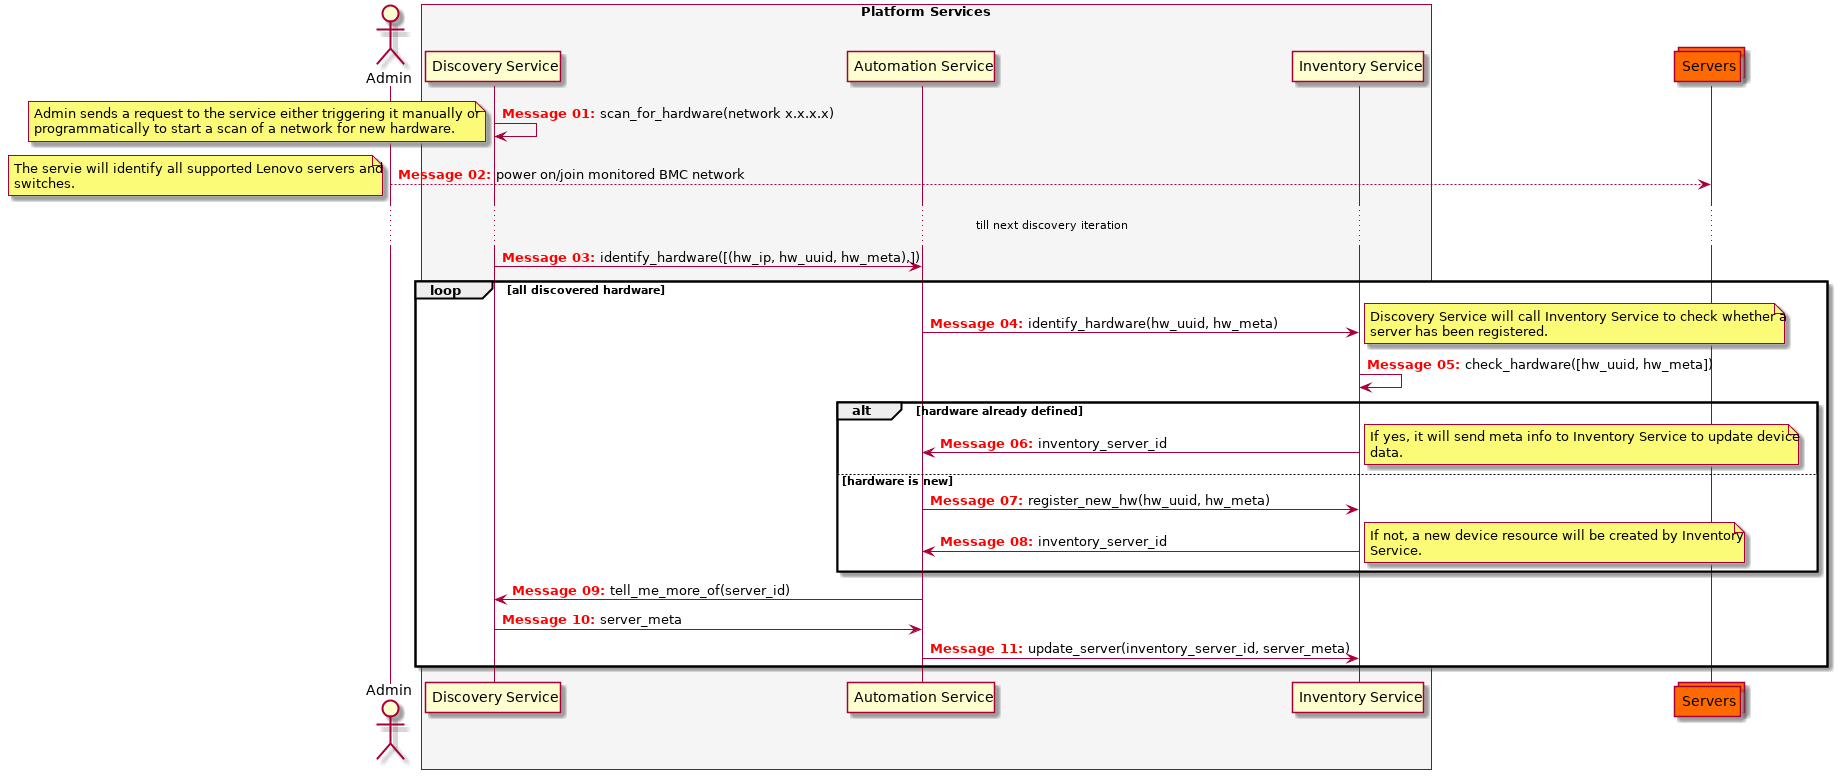

The diagram above was rendered by PlantUML. Its source (embedded in the PNG):
@startuml

autonumber "<font color=red><b>Message 00:"

actor Admin

box "Platform Services" #F5F5F5
  participant "Discovery Service" as Discovery
  participant "Automation Service" as Tower
  participant "Inventory Service" as Inventory
end box

collections Servers #ff6a00

Discovery -> Discovery: scan_for_hardware(network x.x.x.x)
note left
    Admin sends a request to the service either triggering it manually or
    programmatically to start a scan of a network for new hardware.
end note

Admin --> Servers: power on/join monitored BMC network
...till next discovery iteration...
note left
    The servie will identify all supported Lenovo servers and
    switches.
end note


Discovery -> Tower: identify_hardware([(hw_ip, hw_uuid, hw_meta),])

loop all discovered hardware
    Tower -> Inventory: identify_hardware(hw_uuid, hw_meta)
    note right
        Discovery Service will call Inventory Service to check whether a
        server has been registered.
    end note

    Inventory -> Inventory: check_hardware([hw_uuid, hw_meta])

    alt hardware already defined
        Inventory -> Tower: inventory_server_id
        note right
            If yes, it will send meta info to Inventory Service to update device
            data.
        end note
    else hardware is new
        Tower -> Inventory: register_new_hw(hw_uuid, hw_meta)
        Inventory -> Tower: inventory_server_id
        note right
            If not, a new device resource will be created by Inventory
            Service.
        end note
    end

    Tower -> Discovery: tell_me_more_of(server_id)
    Discovery -> Tower: server_meta
    Tower -> Inventory: update_server(inventory_server_id, server_meta)
end


@enduml